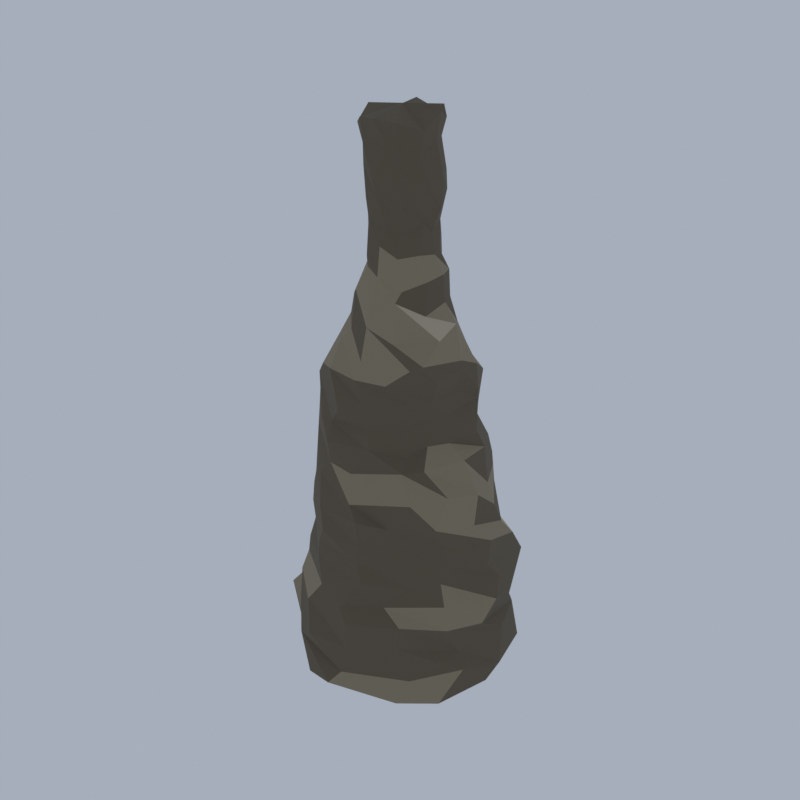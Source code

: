 # Source: F07_01_rock_formation_01.blend  (saved by Blender 5.2.45; exported with 4.5.12 LTS)
import bpy
from mathutils import Matrix  # noqa: F401  (used for matrix-valued properties, if any)

bpy.ops.wm.read_factory_settings(use_empty=True)
scene = bpy.context.scene
scene.name = 'Scene'

# ---- collections
col_collection = bpy.data.collections.new('Collection'); scene.collection.children.link(col_collection)

# ---- materials (node trees are filled in below, after node groups)
mat_wx2_rock_rock = bpy.data.materials.new('wx2_rock|Rock')
mat_wx2_rock_rock.diffuse_color = (0.1573, 0.1701, 0.1975, 1.0)
mat_wx2_kelp_grass = bpy.data.materials.new('wx2_kelp|Grass')
mat_wx2_kelp_grass.diffuse_color = (0.04145, 0.05112, 0.02776, 1.0)
mat_wx2_tan_dk_rock = bpy.data.materials.new('wx2_tan_dk|Rock')
mat_wx2_tan_dk_rock.diffuse_color = (0.139, 0.1113, 0.07383, 1.0)
mat_wx2_tan_lt_rock = bpy.data.materials.new('wx2_tan_lt|Rock')
mat_wx2_tan_lt_rock.diffuse_color = (0.4762, 0.4098, 0.2932, 1.0)
mat_wx2_tan_rock = bpy.data.materials.new('wx2_tan|Rock')
mat_wx2_tan_rock.diffuse_color = (0.2932, 0.2428, 0.1636, 1.0)

# ---- material node trees
mat_wx2_rock_rock.use_nodes = True; mat_wx2_rock_rock.node_tree.nodes.clear()
_N = mat_wx2_rock_rock.node_tree.nodes; _L = mat_wx2_rock_rock.node_tree.links
n0 = _N.new('ShaderNodeBsdfPrincipled'); n0.name = 'Principled BSDF'; n0.location = (-200, 100)
n0.inputs[0].default_value = (0.1573, 0.1701, 0.1975, 1.0)
n0.inputs[2].default_value = 0.94
n0.inputs[10].default_value = 0.005
n1 = _N.new('ShaderNodeOutputMaterial'); n1.name = 'Material Output'; n1.location = (200, 100)
_L.new(n0.outputs[0], n1.inputs[0])
n1.is_active_output = True
mat_wx2_kelp_grass.use_nodes = True; mat_wx2_kelp_grass.node_tree.nodes.clear()
_N = mat_wx2_kelp_grass.node_tree.nodes; _L = mat_wx2_kelp_grass.node_tree.links
n0 = _N.new('ShaderNodeBsdfPrincipled'); n0.name = 'Principled BSDF'; n0.location = (-200, 100)
n0.inputs[0].default_value = (0.04145, 0.05112, 0.02776, 1.0)
n0.inputs[2].default_value = 1.0
n0.inputs[10].default_value = 0.005
n1 = _N.new('ShaderNodeOutputMaterial'); n1.name = 'Material Output'; n1.location = (200, 100)
_L.new(n0.outputs[0], n1.inputs[0])
n1.is_active_output = True
mat_wx2_tan_dk_rock.use_nodes = True; mat_wx2_tan_dk_rock.node_tree.nodes.clear()
_N = mat_wx2_tan_dk_rock.node_tree.nodes; _L = mat_wx2_tan_dk_rock.node_tree.links
n0 = _N.new('ShaderNodeBsdfPrincipled'); n0.name = 'Principled BSDF'; n0.location = (-200, 100)
n0.inputs[0].default_value = (0.139, 0.1113, 0.07383, 1.0)
n0.inputs[2].default_value = 0.95
n0.inputs[10].default_value = 0.005
n1 = _N.new('ShaderNodeOutputMaterial'); n1.name = 'Material Output'; n1.location = (200, 100)
_L.new(n0.outputs[0], n1.inputs[0])
n1.is_active_output = True
mat_wx2_tan_lt_rock.use_nodes = True; mat_wx2_tan_lt_rock.node_tree.nodes.clear()
_N = mat_wx2_tan_lt_rock.node_tree.nodes; _L = mat_wx2_tan_lt_rock.node_tree.links
n0 = _N.new('ShaderNodeBsdfPrincipled'); n0.name = 'Principled BSDF'; n0.location = (-200, 100)
n0.inputs[0].default_value = (0.4762, 0.4098, 0.2932, 1.0)
n0.inputs[2].default_value = 0.92
n0.inputs[10].default_value = 0.005
n1 = _N.new('ShaderNodeOutputMaterial'); n1.name = 'Material Output'; n1.location = (200, 100)
_L.new(n0.outputs[0], n1.inputs[0])
n1.is_active_output = True
mat_wx2_tan_rock.use_nodes = True; mat_wx2_tan_rock.node_tree.nodes.clear()
_N = mat_wx2_tan_rock.node_tree.nodes; _L = mat_wx2_tan_rock.node_tree.links
n0 = _N.new('ShaderNodeBsdfPrincipled'); n0.name = 'Principled BSDF'; n0.location = (-200, 100)
n0.inputs[0].default_value = (0.2932, 0.2428, 0.1636, 1.0)
n0.inputs[2].default_value = 0.94
n0.inputs[10].default_value = 0.005
n1 = _N.new('ShaderNodeOutputMaterial'); n1.name = 'Material Output'; n1.location = (200, 100)
_L.new(n0.outputs[0], n1.inputs[0])
n1.is_active_output = True

# ---- world
world_world = bpy.data.worlds.new('World'); scene.world = world_world
world_world.use_nodes = True; world_world.node_tree.nodes.clear()
_N = world_world.node_tree.nodes; _L = world_world.node_tree.links
n0 = _N.new('ShaderNodeOutputWorld'); n0.name = 'World Output'; n0.location = (200, 100)
n1 = _N.new('ShaderNodeBackground'); n1.name = 'Background'; n1.location = (-200, 100)
n1.inputs[0].default_value = (0.42, 0.47, 0.55, 1.0)
n1.inputs[1].default_value = 0.9
_L.new(n1.outputs[0], n0.inputs[0])
n0.is_active_output = True
world_world.color = (0.05088, 0.05088, 0.05088)
world_world.sun_shadow_jitter_overblur = 0.0

# ---- meshes
me_rock_spire_01 = bpy.data.meshes.new('rock_spire_01')
me_rock_spire_01.from_pydata([(10.76, -1.194, 1.161), (9.012, 5.092, 0.9769), (6.312, 6.871, 0.1609), (0.2434, 9.373, 0.5456), (-1.381, 8.413, 0.8741), (-6.447, 8.289, 0.0), (-10.74, 2.015, 0.4479), (-9.992, -2.854, 1.06), (-7.571, -5.106, 0.04245), (-2.814, -9.258, 0.07594), (0.183, -10.08, 0.9331), (5.904, -7.63, 0.1479), (8.908, -5.516, 0.3896), (10.83, 0.7227, 1.958), (9.861, 4.897, 2.08), (5.232, 7.738, 2.961), (2.047, 8.68, 2.194), (-1.83, 7.957, 2.098), (-7.873, 6.633, 2.192), (-9.537, 3.323, 2.0), (-10.83, -3.124, 2.788), (-6.307, -6.284, 2.325), (-4.649, -8.334, 3.046), (0.9358, -9.139, 1.934), (6.381, -6.383, 2.038), (9.774, -3.252, 3.133), (10.32, 1.568, 5.15), (8.823, 5.269, 5.122), (4.461, 8.336, 4.024), (1.299, 8.97, 4.027), (-2.0, 8.01, 5.203), (-8.169, 5.78, 4.649), (-8.669, 3.597, 4.614), (-9.702, -2.129, 4.334), (-6.396, -6.481, 4.992), (-2.74, -9.158, 4.283), (1.005, -8.711, 4.437), (5.239, -6.715, 5.078), (9.003, -2.886, 4.416), (9.88, -0.8475, 6.736), (9.118, 4.316, 6.591), (4.316, 8.891, 6.15), (0.4029, 9.524, 6.794), (-3.015, 8.003, 6.262), (-7.25, 5.631, 6.056), (-8.008, 3.035, 6.636), (-8.432, -2.273, 5.833), (-7.271, -5.267, 7.157), (-4.078, -7.847, 6.651), (1.15, -8.64, 6.777), (5.214, -6.389, 7.128), (8.553, -4.095, 7.18), (9.941, 1.095, 8.238), (9.72, 3.634, 8.022), (5.735, 9.736, 7.856), (0.2415, 10.08, 8.215), (-4.221, 8.087, 9.017), (-5.757, 5.789, 8.506), (-7.256, 1.849, 9.144), (-7.621, -1.087, 8.396), (-7.234, -4.337, 8.66), (-2.327, -7.816, 9.055), (0.1793, -8.334, 8.11), (3.475, -6.327, 8.444), (7.845, -3.577, 8.995), (9.925, 1.368, 10.5), (8.833, 6.323, 10.35), (4.557, 8.942, 10.68), (1.759, 9.432, 10.33), (-2.038, 9.427, 10.09), (-4.637, 5.364, 10.47), (-7.211, 1.655, 10.49), (-6.729, -1.806, 11.03), (-6.674, -4.655, 10.59), (-3.303, -7.103, 11.08), (1.863, -7.515, 10.83), (5.109, -4.846, 10.17), (7.169, -3.252, 10.91), (9.727, -0.1106, 12.32), (8.977, 4.555, 12.95), (4.705, 7.788, 12.11), (2.315, 8.705, 12.11), (-2.974, 8.399, 12.8), (-4.856, 4.814, 12.53), (-7.152, 0.9405, 11.92), (-7.618, -0.5602, 12.8), (-6.453, -4.064, 12.44), (-3.157, -7.102, 12.83), (1.223, -7.218, 12.5), (3.72, -5.814, 11.98), (7.475, -2.831, 12.45), (9.616, 0.3425, 14.56), (8.279, 3.744, 14.27), (4.519, 7.912, 14.98), (1.18, 8.842, 14.63), (-2.505, 7.966, 14.62), (-5.686, 4.594, 14.33), (-6.759, 2.48, 14.15), (-6.853, -2.183, 13.98), (-5.858, -4.921, 14.88), (-2.053, -7.737, 14.71), (1.249, -7.086, 14.16), (4.374, -4.893, 14.09), (7.445, -2.957, 14.37), (8.62, -0.7573, 16.16), (7.928, 3.064, 16.12), (4.685, 7.38, 16.99), (0.9704, 9.046, 17.1), (-2.265, 7.549, 17.16), (-4.62, 5.301, 16.4), (-7.24, 1.007, 16.67), (-7.625, -2.109, 17.21), (-5.914, -4.634, 16.58), (-2.635, -7.341, 16.54), (1.538, -7.572, 16.8), (3.507, -5.73, 16.04), (7.313, -4.194, 16.78), (7.826, 0.7861, 18.06), (7.032, 3.277, 17.83), (4.612, 7.259, 18.28), (1.118, 8.267, 19.04), (-1.678, 7.466, 17.87), (-3.988, 5.552, 18.04), (-6.771, 1.388, 18.99), (-7.44, -1.984, 19.12), (-4.949, -5.311, 18.35), (-3.754, -5.992, 18.98), (0.4514, -7.089, 17.95), (5.32, -5.091, 18.72), (7.134, -2.436, 18.95), (6.615, 0.3027, 21.14), (6.13, 3.898, 20.74), (4.277, 7.019, 20.0), (-0.2427, 8.033, 20.92), (-2.119, 7.53, 20.32), (-5.21, 4.859, 20.97), (-6.616, 3.008, 20.31), (-7.023, -1.799, 20.98), (-5.521, -4.389, 20.86), (-2.494, -6.048, 20.45), (-0.1817, -6.129, 20.22), (3.93, -4.489, 20.96), (5.275, -3.285, 21.17), (5.322, -0.08366, 22.48), (6.131, 2.578, 22.94), (3.388, 6.432, 22.06), (1.712, 7.518, 22.7), (-2.528, 7.142, 22.22), (-5.741, 4.998, 23.18), (-7.071, 2.632, 22.85), (-7.126, -2.386, 22.75), (-5.758, -3.924, 22.18), (-2.77, -6.11, 22.43), (1.181, -5.388, 22.56), (3.651, -3.403, 21.86), (4.505, -1.895, 22.64), (5.049, 0.2153, 25.01), (5.301, 3.891, 25.2), (4.635, 4.903, 24.71), (1.26, 7.149, 24.82), (-2.64, 7.045, 24.67), (-5.916, 4.44, 24.67), (-6.888, 3.284, 24.43), (-6.814, -2.513, 24.8), (-4.386, -4.938, 23.84), (-2.908, -5.306, 23.95), (0.7781, -5.163, 24.28), (3.345, -3.21, 24.17), (4.551, -1.26, 24.77), (5.242, 0.615, 27.18), (5.809, 3.051, 26.64), (4.409, 5.694, 26.92), (0.9681, 6.808, 25.96), (-1.191, 6.383, 26.27), (-4.525, 4.232, 26.38), (-5.782, 2.207, 26.76), (-6.391, -0.9054, 26.83), (-5.492, -3.915, 27.18), (-1.187, -6.392, 25.86), (0.7915, -5.586, 26.69), (3.879, -3.427, 26.78), (4.754, -1.745, 26.73), (5.881, 0.6966, 29.07), (5.9, 2.639, 28.95), (3.235, 5.185, 28.46), (0.4102, 5.567, 28.36), (-0.9963, 5.306, 28.01), (-3.287, 4.512, 28.19), (-5.645, 1.84, 29.04), (-6.25, -0.3101, 28.86), (-4.266, -4.712, 28.6), (-2.281, -6.008, 29.19), (0.6815, -6.394, 29.17), (3.024, -5.44, 28.98), (5.714, -2.247, 28.87), (6.133, 0.2482, 30.12), (4.976, 2.359, 30.7), (2.281, 4.729, 30.4), (0.5619, 4.826, 31.03), (-1.681, 4.399, 31.2), (-3.502, 2.989, 30.09), (-4.01, 2.216, 30.91), (-4.629, -0.6168, 30.63), (-3.503, -3.415, 31.07), (-2.487, -4.366, 31.13), (0.7974, -5.731, 30.56), (4.537, -4.274, 30.29), (5.452, -3.77, 30.75), (4.907, 1.077, 32.66), (3.86, 2.628, 32.11), (2.584, 3.569, 32.58), (0.6586, 4.133, 32.63), (-1.505, 3.768, 32.23), (-1.933, 2.992, 32.22), (-3.222, 0.6938, 32.21), (-3.668, -0.2067, 32.08), (-3.401, -2.122, 32.5), (-1.621, -4.087, 32.16), (0.6709, -4.865, 33.12), (3.028, -4.356, 32.09), (5.268, -1.512, 32.09), (4.103, 0.6097, 34.43), (3.488, 2.057, 34.37), (2.325, 3.013, 35.15), (0.09242, 3.631, 34.55), (-1.308, 3.295, 34.53), (-1.765, 2.582, 34.26), (-2.726, 0.8981, 35.17), (-3.2, -0.3051, 34.83), (-2.726, -2.446, 34.47), (-1.868, -3.222, 35.22), (0.5838, -4.223, 34.88), (2.394, -3.465, 35.1), (3.946, -1.651, 33.87), (3.952, 0.5353, 36.72), (3.14, 2.329, 36.49), (1.807, 3.125, 36.49), (0.9551, 3.067, 35.89), (-0.9709, 2.602, 36.73), (-1.942, 1.975, 36.94), (-2.541, 0.592, 36.26), (-2.656, -0.5463, 35.94), (-2.316, -1.17, 37.06), (-1.173, -2.548, 37.1), (0.5773, -3.42, 36.8), (2.513, -2.832, 35.88), (3.804, -1.145, 36.55), (3.132, 0.4205, 38.19), (2.863, 1.375, 38.34), (2.117, 2.554, 39.1), (0.235, 3.209, 39.14), (-0.8439, 2.723, 38.65), (-1.48, 2.202, 39.01), (-2.343, 0.5877, 38.71), (-2.397, -0.1311, 38.54), (-1.931, -1.492, 39.05), (-1.223, -2.57, 37.98), (0.2717, -2.762, 39.04), (1.704, -2.34, 38.21), (2.86, -1.101, 38.43), (2.904, 0.385, 39.98), (2.666, 1.673, 40.67), (1.808, 2.618, 39.88), (0.4453, 3.195, 41.2), (-0.4458, 2.903, 41.16), (-1.61, 1.906, 40.67), (-2.069, 0.7486, 40.66), (-2.223, -0.2983, 40.16), (-1.938, -1.53, 40.18), (-1.128, -2.358, 40.7), (0.7112, -2.464, 40.34), (1.982, -1.693, 39.91), (2.757, -0.5662, 41.03), (3.575, 0.6129, 41.92), (3.357, 1.572, 43.21), (2.029, 3.057, 42.96), (0.8236, 3.263, 42.91), (-0.8247, 2.682, 43.22), (-1.425, 2.037, 42.42), (-1.934, 1.13, 42.43), (-2.286, 0.03155, 42.35), (-1.834, -1.726, 42.96), (-1.051, -2.776, 42.65), (0.08009, -2.951, 43.13), (2.033, -2.248, 42.34), (2.841, -1.562, 42.62), (3.582, 0.7874, 44.27), (2.841, 2.116, 44.52), (2.093, 2.477, 44.56), (0.3855, 3.059, 44.72), (-0.9196, 2.561, 44.85), (-1.496, 2.229, 44.92), (-2.274, 1.006, 44.77), (-2.484, -0.07044, 44.09), (-2.277, -1.287, 45.0), (-1.533, -2.462, 45.08), (0.04483, -3.299, 44.15), (2.635, -2.342, 44.21), (3.544, -0.8918, 44.37), (3.107, 0.5558, 47.09), (2.536, 1.83, 47.04), (1.709, 2.644, 47.17), (0.3136, 3.091, 46.25), (-1.09, 2.757, 46.58), (-1.807, 2.269, 46.41), (-2.755, 1.177, 45.9), (-3.008, 0.01657, 47.07), (-2.395, -1.541, 46.65), (-1.345, -2.68, 46.7), (1.074, -2.876, 46.89), (1.792, -2.507, 46.86), (2.961, -1.303, 46.05), (3.486, 0.5023, 49.21), (2.783, 2.098, 48.45), (1.845, 2.975, 49.12), (0.9876, 3.359, 48.47), (-1.113, 3.321, 49.16), (-2.268, 2.255, 47.96), (-2.971, 0.7887, 47.92), (-3.166, 0.04857, 49.02), (-2.208, -2.31, 48.12), (-1.368, -2.976, 48.73), (0.1374, -3.231, 48.83), (1.848, -2.746, 48.69), (3.294, -1.199, 48.04), (0.09885, 0.2219, 49.39), (-1.995, -4.581, 0.5972), (-0.3993, -5.483, 0.6524), (-2.575, -5.968, 0.6554), (-4.202, -4.581, 0.6452), (-2.547, -3.26, 0.6581), (-0.5046, -3.739, 0.6563), (-1.309, -6.225, 1.431), (-3.8, -5.601, 1.433), (-3.339, -3.822, 1.317), (-1.283, -2.876, 1.449), (0.1462, -4.581, 1.415), (-1.995, -4.581, 1.876), (6.592, -3.549, 0.5912), (8.213, -4.465, 0.6619), (6.105, -4.714, 0.6834), (3.988, -3.549, 0.6436), (5.89, -1.869, 0.6538), (8.417, -2.517, 0.6542), (7.124, -4.824, 1.355), (4.547, -4.704, 1.519), (5.355, -2.85, 1.316), (7.397, -1.62, 1.535), (8.668, -3.549, 1.427), (6.592, -3.549, 2.048), (-5.201, 0.8182, 0.5906), (-3.371, -0.2158, 0.6356), (-5.794, -0.6001, 0.6462), (-7.091, 0.8182, 0.647), (-5.895, 2.479, 0.6362), (-3.532, 1.761, 0.6417), (-4.755, -0.2497, 1.254), (-6.658, -0.005327, 1.327), (-6.691, 1.66, 1.335), (-4.661, 2.111, 1.316), (-3.437, 0.8182, 1.319), (-5.201, 0.8182, 1.831), (7.388, 0.5654, 0.5423), (9.077, -0.389, 0.6699), (6.705, -1.07, 0.6662), (4.798, 0.5654, 0.6546), (6.711, 2.187, 0.6667), (8.899, 1.419, 0.6766), (8.148, -1.254, 1.531), (5.935, -0.2559, 1.396), (5.713, 1.512, 1.452), (8.028, 2.096, 1.451), (9.922, 0.5654, 1.546), (7.388, 0.5654, 1.827), (6.31, -4.012, 0.6136), (8.549, -5.277, 0.7052), (5.521, -5.9, 0.7118), (3.582, -4.012, 0.7065), (5.436, -1.921, 0.7035), (8.352, -2.858, 0.7127), (7.107, -5.921, 1.69), (3.718, -5.476, 1.817), (3.914, -2.658, 1.768), (7.034, -2.278, 1.642), (9.409, -4.012, 1.796), (6.31, -4.012, 2.334), (-2.709, -4.283, 0.5704), (-1.001, -5.249, 0.6339), (-3.365, -5.853, 0.6336), (-4.386, -4.283, 0.6472), (-3.297, -2.876, 0.6403), (-1.302, -3.488, 0.6453), (-2.219, -5.457, 1.268), (-4.179, -5.114, 1.315), (-4.177, -3.454, 1.314), (-2.11, -2.85, 1.34), (-0.7694, -4.283, 1.34), (-2.709, -4.283, 1.72), (-6.988, 1.969, 0.5962), (-5.007, 0.8497, 0.6757), (-7.628, 0.4386, 0.6873), (-8.96, 1.969, 0.6903), (-7.703, 3.68, 0.6798), (-5.308, 2.919, 0.687), (-6.465, 0.7177, 1.415), (-9.175, 0.7333, 1.621), (-9.314, 3.283, 1.656), (-6.316, 3.578, 1.513), (-4.724, 1.969, 1.531), (-6.988, 1.969, 2.188), (6.339, 2.66, 0.5962), (8.368, 1.514, 0.682), (5.526, 0.715, 0.6783), (4.516, 2.66, 0.7181), (5.6, 4.429, 0.6855), (8.687, 3.987, 0.6699), (7.18, 0.6467, 1.644), (4.265, 1.488, 1.612), (3.982, 3.992, 1.683), (7.093, 4.464, 1.586), (8.347, 2.66, 1.498), (6.339, 2.66, 2.222), (3.352, 6.451, 0.5829), (5.043, 5.495, 0.6816), (2.653, 4.778, 0.6764), (0.9354, 6.451, 0.6716), (2.719, 7.965, 0.6829), (4.796, 7.267, 0.6944), (3.995, 4.912, 1.482), (1.316, 5.3, 1.57), (1.57, 7.458, 1.507), (4.072, 8.174, 1.532), (5.573, 6.451, 1.51), (3.352, 6.451, 2.149)], [], [(1, 13, 0), (2, 14, 1), (3, 15, 2), (4, 16, 3), (5, 17, 4), (6, 18, 5), (7, 19, 6), (8, 20, 7), (9, 21, 8), (10, 22, 9), (11, 23, 10), (12, 24, 11), (0, 25, 12), (14, 26, 13), (15, 27, 14), (16, 28, 15), (17, 29, 16), (18, 30, 17), (19, 31, 18), (20, 32, 19), (21, 33, 20), (22, 34, 21), (23, 35, 22), (24, 36, 23), (25, 37, 24), (13, 38, 25), (27, 39, 26), (28, 40, 27), (29, 41, 28), (30, 42, 29), (31, 43, 30), (32, 44, 31), (33, 45, 32), (34, 46, 33), (35, 47, 34), (36, 48, 35), (37, 49, 36), (38, 50, 37), (26, 51, 38), (40, 52, 39), (41, 53, 40), (42, 54, 41), (43, 55, 42), (44, 56, 43), (45, 57, 44), (46, 58, 45), (47, 59, 46), (48, 60, 47), (49, 61, 48), (50, 62, 49), (51, 63, 50), (39, 64, 51), (53, 65, 52), (54, 66, 53), (55, 67, 54), (56, 68, 55), (57, 69, 56), (58, 70, 57), (59, 71, 58), (60, 72, 59), (61, 73, 60), (62, 74, 61), (63, 75, 62), (64, 76, 63), (52, 77, 64), (66, 78, 65), (67, 79, 66), (68, 80, 67), (69, 81, 68), (70, 82, 69), (71, 83, 70), (72, 84, 71), (73, 85, 72), (74, 86, 73), (75, 87, 74), (76, 88, 75), (77, 89, 76), (65, 90, 77), (79, 91, 78), (80, 92, 79), (81, 93, 80), (82, 94, 81), (83, 95, 82), (84, 96, 83), (85, 97, 84), (86, 98, 85), (87, 99, 86), (88, 100, 87), (89, 101, 88), (90, 102, 89), (78, 103, 90), (92, 104, 91), (93, 105, 92), (94, 106, 93), (95, 107, 94), (96, 108, 95), (97, 109, 96), (98, 110, 97), (99, 111, 98), (100, 112, 99), (101, 113, 100), (102, 114, 101), (103, 115, 102), (91, 116, 103), (105, 117, 104), (106, 118, 105), (107, 119, 106), (108, 120, 107), (109, 121, 108), (110, 122, 109), (111, 123, 110), (112, 124, 111), (113, 125, 112), (114, 126, 113), (115, 127, 114), (116, 128, 115), (104, 129, 116), (118, 130, 117), (119, 131, 118), (120, 132, 119), (121, 133, 120), (122, 134, 121), (123, 135, 122), (124, 136, 123), (125, 137, 124), (126, 138, 125), (127, 139, 126), (128, 140, 127), (129, 141, 128), (117, 142, 129), (131, 143, 130), (132, 144, 131), (133, 145, 132), (134, 146, 133), (135, 147, 134), (136, 148, 135), (137, 149, 136), (138, 150, 137), (139, 151, 138), (140, 152, 139), (141, 153, 140), (142, 154, 141), (130, 155, 142), (144, 156, 143), (145, 157, 144), (146, 158, 145), (147, 159, 146), (148, 160, 147), (149, 161, 148), (150, 162, 149), (151, 163, 150), (152, 164, 151), (153, 165, 152), (154, 166, 153), (155, 167, 154), (143, 168, 155), (157, 169, 156), (158, 170, 157), (159, 171, 158), (160, 172, 159), (161, 173, 160), (162, 174, 161), (163, 175, 162), (164, 176, 163), (165, 177, 164), (166, 178, 165), (167, 179, 166), (168, 180, 167), (156, 181, 168), (170, 182, 169), (171, 183, 170), (172, 184, 171), (173, 185, 172), (174, 186, 173), (175, 187, 174), (176, 188, 175), (177, 189, 176), (178, 190, 177), (179, 191, 178), (180, 192, 179), (181, 193, 180), (169, 194, 181), (183, 195, 182), (184, 196, 183), (185, 197, 184), (186, 198, 185), (187, 199, 186), (188, 200, 187), (189, 201, 188), (190, 202, 189), (191, 203, 190), (192, 204, 191), (193, 205, 192), (194, 206, 193), (182, 207, 194), (196, 208, 195), (197, 209, 196), (198, 210, 197), (199, 211, 198), (200, 212, 199), (201, 213, 200), (202, 214, 201), (203, 215, 202), (204, 216, 203), (205, 217, 204), (206, 218, 205), (207, 219, 206), (195, 220, 207), (209, 221, 208), (210, 222, 209), (211, 223, 210), (212, 224, 211), (213, 225, 212), (214, 226, 213), (215, 227, 214), (216, 228, 215), (217, 229, 216), (218, 230, 217), (219, 231, 218), (220, 232, 219), (208, 233, 220), (222, 234, 221), (223, 235, 222), (224, 236, 223), (225, 237, 224), (226, 238, 225), (227, 239, 226), (228, 240, 227), (229, 241, 228), (230, 242, 229), (231, 243, 230), (232, 244, 231), (233, 245, 232), (221, 246, 233), (235, 247, 234), (236, 248, 235), (237, 249, 236), (238, 250, 237), (239, 251, 238), (240, 252, 239), (241, 253, 240), (242, 254, 241), (243, 255, 242), (244, 256, 243), (245, 257, 244), (246, 258, 245), (234, 259, 246), (248, 260, 247), (249, 261, 248), (250, 262, 249), (251, 263, 250), (252, 264, 251), (253, 265, 252), (254, 266, 253), (255, 267, 254), (256, 268, 255), (257, 269, 256), (258, 270, 257), (259, 271, 258), (247, 272, 259), (261, 273, 260), (262, 274, 261), (263, 275, 262), (264, 276, 263), (265, 277, 264), (266, 278, 265), (267, 279, 266), (268, 280, 267), (269, 281, 268), (270, 282, 269), (271, 283, 270), (272, 284, 271), (260, 285, 272), (274, 286, 273), (275, 287, 274), (276, 288, 275), (277, 289, 276), (278, 290, 277), (279, 291, 278), (280, 292, 279), (281, 293, 280), (282, 294, 281), (283, 295, 282), (284, 296, 283), (285, 297, 284), (273, 298, 285), (287, 299, 286), (288, 300, 287), (289, 301, 288), (290, 302, 289), (291, 303, 290), (292, 304, 291), (293, 305, 292), (294, 306, 293), (295, 307, 294), (296, 308, 295), (297, 309, 296), (298, 310, 297), (286, 311, 298), (300, 312, 299), (301, 313, 300), (302, 314, 301), (303, 315, 302), (304, 316, 303), (305, 317, 304), (306, 318, 305), (307, 319, 306), (308, 320, 307), (309, 321, 308), (310, 322, 309), (311, 323, 310), (299, 324, 311), (4, 2, 11), (312, 313, 325), (313, 314, 325), (314, 315, 325), (315, 316, 325), (316, 317, 325), (317, 318, 325), (318, 319, 325), (319, 320, 325), (320, 321, 325), (321, 322, 325), (322, 323, 325), (323, 324, 325), (324, 312, 325), (1, 14, 13), (2, 15, 14), (3, 16, 15), (4, 17, 16), (5, 18, 17), (6, 19, 18), (7, 20, 19), (8, 21, 20), (9, 22, 21), (10, 23, 22), (11, 24, 23), (12, 25, 24), (0, 13, 25), (14, 27, 26), (15, 28, 27), (16, 29, 28), (17, 30, 29), (18, 31, 30), (19, 32, 31), (20, 33, 32), (21, 34, 33), (22, 35, 34), (23, 36, 35), (24, 37, 36), (25, 38, 37), (13, 26, 38), (27, 40, 39), (28, 41, 40), (29, 42, 41), (30, 43, 42), (31, 44, 43), (32, 45, 44), (33, 46, 45), (34, 47, 46), (35, 48, 47), (36, 49, 48), (37, 50, 49), (38, 51, 50), (26, 39, 51), (40, 53, 52), (41, 54, 53), (42, 55, 54), (43, 56, 55), (44, 57, 56), (45, 58, 57), (46, 59, 58), (47, 60, 59), (48, 61, 60), (49, 62, 61), (50, 63, 62), (51, 64, 63), (39, 52, 64), (53, 66, 65), (54, 67, 66), (55, 68, 67), (56, 69, 68), (57, 70, 69), (58, 71, 70), (59, 72, 71), (60, 73, 72), (61, 74, 73), (62, 75, 74), (63, 76, 75), (64, 77, 76), (52, 65, 77), (66, 79, 78), (67, 80, 79), (68, 81, 80), (69, 82, 81), (70, 83, 82), (71, 84, 83), (72, 85, 84), (73, 86, 85), (74, 87, 86), (75, 88, 87), (76, 89, 88), (77, 90, 89), (65, 78, 90), (79, 92, 91), (80, 93, 92), (81, 94, 93), (82, 95, 94), (83, 96, 95), (84, 97, 96), (85, 98, 97), (86, 99, 98), (87, 100, 99), (88, 101, 100), (89, 102, 101), (90, 103, 102), (78, 91, 103), (92, 105, 104), (93, 106, 105), (94, 107, 106), (95, 108, 107), (96, 109, 108), (97, 110, 109), (98, 111, 110), (99, 112, 111), (100, 113, 112), (101, 114, 113), (102, 115, 114), (103, 116, 115), (91, 104, 116), (105, 118, 117), (106, 119, 118), (107, 120, 119), (108, 121, 120), (109, 122, 121), (110, 123, 122), (111, 124, 123), (112, 125, 124), (113, 126, 125), (114, 127, 126), (115, 128, 127), (116, 129, 128), (104, 117, 129), (118, 131, 130), (119, 132, 131), (120, 133, 132), (121, 134, 133), (122, 135, 134), (123, 136, 135), (124, 137, 136), (125, 138, 137), (126, 139, 138), (127, 140, 139), (128, 141, 140), (129, 142, 141), (117, 130, 142), (131, 144, 143), (132, 145, 144), (133, 146, 145), (134, 147, 146), (135, 148, 147), (136, 149, 148), (137, 150, 149), (138, 151, 150), (139, 152, 151), (140, 153, 152), (141, 154, 153), (142, 155, 154), (130, 143, 155), (144, 157, 156), (145, 158, 157), (146, 159, 158), (147, 160, 159), (148, 161, 160), (149, 162, 161), (150, 163, 162), (151, 164, 163), (152, 165, 164), (153, 166, 165), (154, 167, 166), (155, 168, 167), (143, 156, 168), (157, 170, 169), (158, 171, 170), (159, 172, 171), (160, 173, 172), (161, 174, 173), (162, 175, 174), (163, 176, 175), (164, 177, 176), (165, 178, 177), (166, 179, 178), (167, 180, 179), (168, 181, 180), (156, 169, 181), (170, 183, 182), (171, 184, 183), (172, 185, 184), (173, 186, 185), (174, 187, 186), (175, 188, 187), (176, 189, 188), (177, 190, 189), (178, 191, 190), (179, 192, 191), (180, 193, 192), (181, 194, 193), (169, 182, 194), (183, 196, 195), (184, 197, 196), (185, 198, 197), (186, 199, 198), (187, 200, 199), (188, 201, 200), (189, 202, 201), (190, 203, 202), (191, 204, 203), (192, 205, 204), (193, 206, 205), (194, 207, 206), (182, 195, 207), (196, 209, 208), (197, 210, 209), (198, 211, 210), (199, 212, 211), (200, 213, 212), (201, 214, 213), (202, 215, 214), (203, 216, 215), (204, 217, 216), (205, 218, 217), (206, 219, 218), (207, 220, 219), (195, 208, 220), (209, 222, 221), (210, 223, 222), (211, 224, 223), (212, 225, 224), (213, 226, 225), (214, 227, 226), (215, 228, 227), (216, 229, 228), (217, 230, 229), (218, 231, 230), (219, 232, 231), (220, 233, 232), (208, 221, 233), (222, 235, 234), (223, 236, 235), (224, 237, 236), (225, 238, 237), (226, 239, 238), (227, 240, 239), (228, 241, 240), (229, 242, 241), (230, 243, 242), (231, 244, 243), (232, 245, 244), (233, 246, 245), (221, 234, 246), (235, 248, 247), (236, 249, 248), (237, 250, 249), (238, 251, 250), (239, 252, 251), (240, 253, 252), (241, 254, 253), (242, 255, 254), (243, 256, 255), (244, 257, 256), (245, 258, 257), (246, 259, 258), (234, 247, 259), (248, 261, 260), (249, 262, 261), (250, 263, 262), (251, 264, 263), (252, 265, 264), (253, 266, 265), (254, 267, 266), (255, 268, 267), (256, 269, 268), (257, 270, 269), (258, 271, 270), (259, 272, 271), (247, 260, 272), (261, 274, 273), (262, 275, 274), (263, 276, 275), (264, 277, 276), (265, 278, 277), (266, 279, 278), (267, 280, 279), (268, 281, 280), (269, 282, 281), (270, 283, 282), (271, 284, 283), (272, 285, 284), (260, 273, 285), (274, 287, 286), (275, 288, 287), (276, 289, 288), (277, 290, 289), (278, 291, 290), (279, 292, 291), (280, 293, 292), (281, 294, 293), (282, 295, 294), (283, 296, 295), (284, 297, 296), (285, 298, 297), (273, 286, 298), (287, 300, 299), (288, 301, 300), (289, 302, 301), (290, 303, 302), (291, 304, 303), (292, 305, 304), (293, 306, 305), (294, 307, 306), (295, 308, 307), (296, 309, 308), (297, 310, 309), (298, 311, 310), (286, 299, 311), (300, 313, 312), (301, 314, 313), (302, 315, 314), (303, 316, 315), (304, 317, 316), (305, 318, 317), (306, 319, 318), (307, 320, 319), (308, 321, 320), (309, 322, 321), (310, 323, 322), (311, 324, 323), (299, 312, 324), (0, 12, 11), (11, 10, 9), (9, 8, 11), (8, 7, 6), (11, 8, 4), (6, 5, 4), (4, 3, 2), (6, 4, 8), (1, 0, 2), (0, 11, 2), (326, 327, 328), (327, 326, 331), (326, 328, 329), (326, 329, 330), (326, 330, 331), (327, 331, 336), (328, 327, 332), (329, 328, 333), (330, 329, 334), (331, 330, 335), (327, 336, 332), (328, 332, 333), (329, 333, 334), (330, 334, 335), (331, 335, 336), (332, 336, 337), (333, 332, 337), (334, 333, 337), (335, 334, 337), (336, 335, 337), (338, 339, 340), (339, 338, 343), (338, 340, 341), (338, 341, 342), (338, 342, 343), (339, 343, 348), (340, 339, 344), (341, 340, 345), (342, 341, 346), (343, 342, 347), (339, 348, 344), (340, 344, 345), (341, 345, 346), (342, 346, 347), (343, 347, 348), (344, 348, 349), (345, 344, 349), (346, 345, 349), (347, 346, 349), (348, 347, 349), (350, 351, 352), (351, 350, 355), (350, 352, 353), (350, 353, 354), (350, 354, 355), (351, 355, 360), (352, 351, 356), (353, 352, 357), (354, 353, 358), (355, 354, 359), (351, 360, 356), (352, 356, 357), (353, 357, 358), (354, 358, 359), (355, 359, 360), (356, 360, 361), (357, 356, 361), (358, 357, 361), (359, 358, 361), (360, 359, 361), (362, 363, 364), (363, 362, 367), (362, 364, 365), (362, 365, 366), (362, 366, 367), (363, 367, 372), (364, 363, 368), (365, 364, 369), (366, 365, 370), (367, 366, 371), (363, 372, 368), (364, 368, 369), (365, 369, 370), (366, 370, 371), (367, 371, 372), (368, 372, 373), (369, 368, 373), (370, 369, 373), (371, 370, 373), (372, 371, 373), (374, 375, 376), (375, 374, 379), (374, 376, 377), (374, 377, 378), (374, 378, 379), (375, 379, 384), (376, 375, 380), (377, 376, 381), (378, 377, 382), (379, 378, 383), (375, 384, 380), (376, 380, 381), (377, 381, 382), (378, 382, 383), (379, 383, 384), (380, 384, 385), (381, 380, 385), (382, 381, 385), (383, 382, 385), (384, 383, 385), (386, 387, 388), (387, 386, 391), (386, 388, 389), (386, 389, 390), (386, 390, 391), (387, 391, 396), (388, 387, 392), (389, 388, 393), (390, 389, 394), (391, 390, 395), (387, 396, 392), (388, 392, 393), (389, 393, 394), (390, 394, 395), (391, 395, 396), (392, 396, 397), (393, 392, 397), (394, 393, 397), (395, 394, 397), (396, 395, 397), (398, 399, 400), (399, 398, 403), (398, 400, 401), (398, 401, 402), (398, 402, 403), (399, 403, 408), (400, 399, 404), (401, 400, 405), (402, 401, 406), (403, 402, 407), (399, 408, 404), (400, 404, 405), (401, 405, 406), (402, 406, 407), (403, 407, 408), (404, 408, 409), (405, 404, 409), (406, 405, 409), (407, 406, 409), (408, 407, 409), (410, 411, 412), (411, 410, 415), (410, 412, 413), (410, 413, 414), (410, 414, 415), (411, 415, 420), (412, 411, 416), (413, 412, 417), (414, 413, 418), (415, 414, 419), (411, 420, 416), (412, 416, 417), (413, 417, 418), (414, 418, 419), (415, 419, 420), (416, 420, 421), (417, 416, 421), (418, 417, 421), (419, 418, 421), (420, 419, 421), (422, 423, 424), (423, 422, 427), (422, 424, 425), (422, 425, 426), (422, 426, 427), (423, 427, 432), (424, 423, 428), (425, 424, 429), (426, 425, 430), (427, 426, 431), (423, 432, 428), (424, 428, 429), (425, 429, 430), (426, 430, 431), (427, 431, 432), (428, 432, 433), (429, 428, 433), (430, 429, 433), (431, 430, 433), (432, 431, 433)])
me_rock_spire_01.polygons.foreach_set('use_smooth', [True] * 828)
me_rock_spire_01.polygons.foreach_set('material_index', [2, 2, 2, 2, 4, 2, 4, 2, 2, 2, 4, 4, 2, 2, 2, 2, 2, 2, 2, 2, 4, 2, 2, 2, 2, 2, 2, 2, 2, 2, 2, 4, 4, 4, 2, 2, 2, 2, 2, 2, 2, 2, 2, 2, 4, 4, 2, 4, 2, 2, 4, 4, 2, 2, 2, 2, 4, 4, 2, 2, 2, 2, 2, 2, 4, 2, 4, 3, 4, 2, 2, 2, 2, 2, 2, 2, 2, 2, 2, 3, 2, 2, 2, 2, 2, 2, 2, 2, 2, 2, 2, 4, 2, 2, 2, 2, 2, 2, 2, 2, 2, 2, 2, 2, 2, 4, 2, 4, 2, 2, 2, 2, 2, 2, 2, 2, 4, 4, 2, 2, 2, 2, 2, 2, 2, 2, 2, 4, 4, 4, 4, 2, 4, 2, 2, 2, 2, 2, 2, 2, 2, 2, 4, 2, 2, 2, 2, 2, 2, 2, 2, 2, 2, 2, 2, 2, 2, 2, 2, 2, 4, 4, 2, 2, 2, 2, 2, 2, 2, 2, 2, 4, 4, 4, 2, 2, 2, 2, 2, 2, 2, 2, 2, 4, 2, 2, 2, 2, 2, 4, 4, 4, 4, 2, 2, 4, 4, 4, 4, 2, 2, 4, 4, 4, 4, 4, 2, 4, 4, 2, 2, 2, 2, 2, 2, 2, 2, 2, 4, 4, 3, 2, 2, 2, 4, 2, 2, 2, 2, 4, 4, 4, 2, 2, 4, 2, 2, 2, 2, 2, 2, 2, 2, 2, 4, 4, 4, 2, 2, 2, 2, 2, 2, 2, 2, 2, 2, 2, 2, 2, 2, 2, 2, 2, 2, 2, 2, 2, 2, 2, 2, 2, 2, 2, 2, 2, 2, 2, 2, 2, 2, 2, 2, 2, 2, 2, 2, 2, 2, 2, 2, 2, 2, 2, 2, 2, 2, 2, 2, 2, 2, 2, 2, 2, 2, 2, 2, 2, 2, 2, 2, 2, 2, 2, 2, 2, 2, 2, 2, 2, 2, 2, 2, 2, 2, 2, 2, 2, 2, 2, 4, 4, 2, 2, 2, 2, 4, 4, 2, 2, 2, 2, 2, 2, 2, 4, 2, 2, 2, 2, 2, 2, 2, 2, 2, 2, 4, 4, 4, 2, 2, 2, 2, 2, 2, 2, 2, 2, 2, 4, 4, 2, 2, 4, 2, 2, 4, 4, 2, 4, 2, 4, 4, 2, 2, 2, 2, 2, 2, 2, 2, 2, 3, 2, 4, 2, 2, 2, 2, 2, 2, 2, 2, 2, 4, 2, 2, 2, 2, 2, 2, 2, 2, 2, 2, 2, 2, 2, 2, 2, 2, 2, 2, 2, 2, 2, 2, 2, 2, 4, 4, 2, 4, 4, 2, 2, 2, 2, 2, 2, 2, 4, 4, 2, 2, 4, 2, 2, 2, 2, 2, 2, 4, 4, 2, 4, 2, 2, 2, 2, 2, 2, 2, 2, 2, 2, 2, 2, 4, 2, 2, 2, 2, 2, 2, 2, 2, 2, 2, 2, 2, 2, 2, 2, 4, 4, 4, 2, 2, 2, 2, 2, 2, 2, 2, 2, 4, 4, 4, 2, 2, 2, 4, 2, 2, 2, 2, 2, 4, 4, 2, 2, 2, 2, 4, 4, 4, 4, 4, 2, 2, 4, 2, 4, 2, 2, 2, 4, 2, 4, 2, 2, 4, 4, 2, 2, 2, 2, 2, 2, 2, 2, 2, 4, 4, 3, 4, 2, 2, 4, 4, 2, 2, 2, 2, 4, 4, 4, 2, 2, 2, 2, 2, 2, 2, 2, 2, 2, 2, 2, 4, 4, 4, 2, 2, 2, 2, 2, 2, 2, 2, 2, 2, 2, 2, 2, 2, 2, 2, 2, 2, 2, 2, 2, 2, 2, 2, 2, 2, 2, 2, 2, 2, 2, 2, 2, 2, 2, 2, 2, 2, 2, 2, 2, 2, 2, 2, 2, 2, 2, 2, 2, 2, 2, 2, 2, 2, 2, 2, 2, 2, 2, 2, 2, 2, 2, 2, 2, 2, 2, 2, 2, 2, 2, 2, 2, 2, 2, 2, 2, 2, 2, 2, 2, 2, 2, 2, 2, 2, 2, 2, 2, 2, 2, 2, 2, 2, 2, 4, 4, 4, 4, 4, 4, 4, 4, 4, 4, 4, 4, 4, 4, 4, 4, 4, 4, 4, 4, 2, 2, 2, 2, 2, 2, 2, 2, 2, 2, 2, 2, 2, 2, 2, 2, 2, 2, 2, 2, 2, 2, 2, 2, 2, 2, 2, 2, 2, 2, 2, 2, 2, 2, 2, 2, 2, 2, 2, 2, 2, 2, 2, 2, 2, 2, 2, 2, 2, 2, 2, 2, 2, 2, 2, 2, 2, 2, 2, 2, 2, 2, 2, 2, 2, 2, 2, 2, 2, 2, 2, 2, 2, 2, 2, 2, 2, 2, 2, 2, 2, 2, 2, 2, 2, 2, 2, 2, 2, 2, 2, 2, 2, 2, 2, 2, 2, 2, 2, 2, 4, 4, 4, 4, 4, 4, 4, 4, 4, 4, 4, 4, 4, 4, 4, 4, 4, 4, 4, 4, 2, 2, 2, 2, 2, 2, 2, 2, 2, 2, 2, 2, 2, 2, 2, 2, 2, 2, 2, 2])
_k = set([(0, 1), (0, 11), (0, 12), (0, 13), (0, 25), (1, 2), (1, 14), (2, 3), (2, 11), (2, 14), (3, 4), (3, 15), (3, 16), (4, 5), (4, 6), (4, 16), (5, 6), (5, 17), (5, 18), (6, 7), (6, 8), (6, 18), (6, 19), (7, 8), (7, 19), (7, 20), (8, 9), (8, 20), (9, 10), (9, 11), (9, 21), (9, 22), (10, 11), (10, 22), (10, 23), (11, 12), (12, 25), (13, 14), (13, 25), (13, 26), (13, 38), (14, 26), (14, 27), (15, 16), (15, 28), (16, 17), (16, 28), (16, 29), (17, 18), (17, 29), (18, 19), (18, 30), (18, 31), (19, 20), (19, 31), (20, 21), (20, 32), (20, 33), (21, 33), (22, 23), (22, 34), (22, 35), (23, 24), (23, 35), (23, 36), (24, 25), (24, 37), (25, 37), (25, 38), (26, 27), (26, 39), (26, 51), (27, 28), (27, 39), (27, 40), (28, 40), (28, 41), (29, 30), (29, 42), (30, 31), (31, 32), (31, 43), (31, 44), (32, 44), (33, 34), (33, 45), (33, 46), (34, 46), (34, 47), (35, 36), (35, 48), (36, 48), (36, 49), (37, 38), (37, 50), (38, 50), (38, 51), (39, 51), (39, 52), (40, 53), (41, 42), (41, 53), (41, 54), (42, 55), (43, 44), (44, 56), (45, 46), (45, 58), (46, 47), (46, 59), (47, 48), (47, 59), (47, 60), (48, 61), (49, 50), (49, 62), (50, 51), (51, 63), (51, 64), (52, 53), (52, 65), (52, 77), (53, 54), (53, 66), (54, 55), (54, 66), (54, 67), (55, 56), (55, 68), (56, 57), (56, 68), (56, 69), (57, 69), (58, 59), (58, 70), (58, 71), (59, 60), (59, 71), (60, 61), (60, 73), (61, 74), (62, 63), (62, 75), (63, 76), (64, 77), (65, 78), (65, 90), (66, 78), (66, 79), (67, 68), (67, 80), (68, 69), (68, 80), (68, 81), (69, 70), (69, 82), (71, 72), (71, 83), (71, 84), (72, 73), (72, 84), (73, 74), (73, 85), (73, 86), (74, 75), (74, 86), (74, 87), (75, 76), (75, 88), (76, 77), (76, 88), (76, 89), (77, 90), (78, 90), (78, 91), (79, 91), (79, 92), (80, 81), (80, 92), (80, 93), (81, 82), (81, 94), (82, 83), (82, 94), (82, 95), (83, 84), (83, 95), (84, 85), (84, 97), (85, 97), (85, 98), (86, 99), (87, 88), (87, 100), (88, 100), (88, 101), (90, 102), (90, 103), (91, 103), (91, 104), (91, 116), (92, 93), (92, 104), (92, 105), (93, 105), (93, 106), (94, 95), (94, 106), (94, 107), (95, 96), (95, 107), (95, 108), (96, 97), (96, 109), (97, 98), (97, 110), (98, 99), (98, 111), (99, 111), (99, 112), (100, 113), (101, 102), (101, 113), (101, 114), (102, 114), (103, 115), (103, 116), (104, 117), (104, 129), (105, 106), (105, 117), (105, 118), (106, 118), (106, 119), (107, 119), (107, 120), (108, 109), (108, 121), (109, 121), (109, 122), (110, 111), (110, 123), (111, 124), (112, 125), (113, 114), (113, 126), (114, 115), (114, 126), (114, 127), (115, 116), (115, 127), (116, 128), (116, 129), (117, 129), (117, 130), (117, 142), (118, 130), (118, 131), (119, 132), (120, 121), (120, 133), (121, 122), (121, 134), (122, 123), (122, 135), (123, 135), (123, 136), (124, 136), (124, 137), (125, 137), (125, 138), (126, 139), (127, 128), (127, 139), (127, 140), (128, 141), (129, 141), (129, 142), (130, 131), (130, 142), (130, 143), (131, 143), (131, 144), (132, 145), (133, 134), (133, 145), (133, 146), (134, 146), (134, 147), (135, 136), (135, 147), (135, 148), (136, 137), (136, 148), (136, 149), (137, 150), (138, 150), (138, 151), (139, 140), (139, 151), (139, 152), (140, 141), (140, 152), (140, 153), (141, 142), (141, 153), (141, 154), (142, 155), (143, 144), (143, 155), (144, 145), (144, 156), (144, 157), (145, 146), (145, 158), (146, 159), (147, 160), (148, 160), (148, 161), (149, 161), (149, 162), (150, 163), (152, 153), (152, 164), (152, 165), (153, 154), (153, 165), (153, 166), (154, 155), (154, 167), (156, 157), (156, 168), (157, 169), (157, 170), (158, 159), (158, 171), (159, 160), (159, 171), (159, 172), (160, 161), (160, 172), (160, 173), (161, 162), (161, 173), (161, 174), (162, 163), (162, 175), (163, 164), (163, 175), (163, 176), (164, 165), (164, 176), (164, 177), (165, 166), (165, 177), (165, 178), (166, 167), (166, 178), (167, 168), (167, 180), (169, 181), (169, 182), (170, 182), (170, 183), (171, 183), (171, 184), (172, 185), (173, 185), (174, 186), (174, 187), (175, 187), (175, 188), (176, 177), (176, 189), (177, 189), (177, 190), (178, 179), (178, 191), (179, 191), (179, 192), (180, 192), (180, 193), (181, 193), (181, 194), (182, 194), (182, 207), (183, 195), (183, 196), (184, 197), (185, 186), (185, 198), (187, 188), (187, 199), (188, 189), (188, 201), (189, 202), (190, 191), (190, 202), (190, 203), (191, 192), (191, 204), (192, 193), (192, 204), (192, 205), (193, 206), (194, 206), (194, 207), (195, 196), (195, 207), (195, 208), (196, 208), (197, 210), (198, 211), (199, 212), (200, 213), (201, 213), (201, 214), (202, 214), (202, 215), (203, 215), (203, 216), (204, 217), (205, 217), (205, 218), (206, 207), (207, 219), (207, 220), (208, 221), (208, 233), (209, 221), (209, 222), (210, 223), (211, 212), (211, 224), (212, 213), (212, 225), (213, 214), (214, 215), (215, 228), (216, 217), (216, 229), (217, 230), (218, 231), (219, 220), (219, 232), (220, 232), (220, 233), (221, 233), (221, 234), (222, 223), (222, 235), (223, 224), (223, 236), (224, 225), (224, 236), (224, 237), (225, 237), (225, 238), (226, 238), (226, 239), (227, 239), (228, 240), (228, 241), (229, 230), (229, 241), (229, 242), (230, 243), (231, 244), (232, 233), (232, 244), (232, 245), (233, 246), (234, 235), (234, 246), (234, 247), (235, 236), (235, 247), (235, 248), (236, 237), (236, 248), (236, 249), (237, 238), (237, 249), (237, 250), (239, 252), (240, 241), (240, 253), (241, 254), (242, 243), (242, 255), (243, 244), (243, 256), (244, 245), (244, 256), (244, 257), (245, 246), (245, 258), (246, 259), (247, 259), (247, 260), (248, 261), (249, 261), (249, 262), (250, 263), (251, 264), (252, 265), (253, 266), (254, 267), (255, 268), (256, 269), (257, 258), (257, 269), (257, 270), (258, 270), (259, 272), (260, 261), (260, 272), (260, 273), (260, 285), (261, 262), (262, 275), (263, 276), (264, 277), (265, 278), (266, 279), (267, 279), (267, 280), (268, 281), (269, 270), (269, 282), (270, 271), (270, 283), (271, 272), (271, 283), (271, 284), (272, 284), (273, 274), (273, 286), (273, 298), (274, 286), (274, 287), (275, 276), (275, 287), (275, 288), (276, 288), (276, 289), (277, 290), (278, 290), (278, 291), (279, 292), (280, 293), (281, 294), (282, 283), (282, 295), (283, 295), (283, 296), (284, 297), (285, 297), (286, 298), (286, 299), (286, 311), (287, 300), (288, 300), (288, 301), (289, 302), (290, 303), (291, 304), (292, 293), (292, 304), (292, 305), (293, 305), (293, 306), (294, 307), (295, 296), (295, 307), (295, 308), (296, 308), (296, 309), (297, 298), (297, 310), (298, 311), (299, 300), (299, 311), (299, 312), (300, 301), (300, 313), (301, 314), (302, 315), (303, 315), (303, 316), (305, 317), (305, 318), (306, 319), (307, 308), (307, 320), (308, 309), (308, 320), (308, 321), (309, 322), (310, 311), (310, 322), (310, 323), (311, 324), (312, 313), (312, 324), (312, 325), (313, 314), (313, 325), (314, 315), (314, 325), (315, 316), (315, 325), (316, 317), (316, 325), (317, 318), (317, 325), (318, 319), (318, 325), (319, 320), (319, 325), (320, 321), (320, 325), (321, 322), (321, 325), (322, 323), (322, 325), (323, 324), (323, 325), (324, 325), (327, 328), (327, 331), (327, 332), (327, 336), (328, 329), (328, 332), (328, 333), (329, 330), (329, 333), (329, 334), (330, 331), (330, 334), (330, 335), (331, 335), (331, 336), (332, 333), (332, 336), (332, 337), (333, 334), (333, 337), (334, 335), (335, 336), (335, 337), (336, 337), (339, 340), (339, 343), (339, 344), (339, 348), (340, 341), (340, 344), (340, 345), (341, 342), (341, 345), (341, 346), (342, 343), (342, 347), (343, 347), (343, 348), (344, 345), (344, 348), (344, 349), (345, 346), (345, 349), (346, 347), (347, 348), (347, 349), (348, 349), (351, 352), (351, 355), (351, 356), (351, 360), (352, 353), (352, 356), (352, 357), (353, 354), (353, 357), (353, 358), (354, 355), (354, 358), (354, 359), (355, 359), (355, 360), (356, 357), (356, 361), (357, 358), (357, 361), (358, 359), (358, 361), (359, 360), (359, 361), (360, 361), (363, 364), (363, 367), (363, 368), (363, 372), (364, 365), (364, 368), (364, 369), (365, 366), (365, 369), (365, 370), (366, 367), (366, 370), (366, 371), (367, 371), (367, 372), (368, 369), (368, 372), (368, 373), (369, 370), (370, 371), (370, 373), (371, 372), (372, 373), (375, 376), (375, 379), (375, 380), (375, 384), (376, 377), (376, 380), (376, 381), (377, 378), (377, 381), (377, 382), (378, 379), (378, 382), (378, 383), (379, 383), (379, 384), (380, 381), (380, 384), (381, 382), (381, 385), (382, 383), (382, 385), (383, 384), (384, 385), (387, 388), (387, 391), (387, 392), (387, 396), (388, 389), (388, 392), (388, 393), (389, 390), (389, 393), (389, 394), (390, 391), (390, 394), (390, 395), (391, 395), (391, 396), (392, 393), (392, 396), (392, 397), (393, 394), (393, 397), (394, 395), (394, 397), (395, 396), (395, 397), (396, 397), (399, 400), (399, 403), (399, 404), (399, 408), (400, 401), (400, 404), (400, 405), (401, 402), (401, 405), (401, 406), (402, 403), (402, 406), (402, 407), (403, 407), (403, 408), (404, 405), (404, 408), (405, 406), (405, 409), (406, 407), (406, 409), (407, 408), (407, 409), (408, 409), (411, 412), (411, 415), (411, 416), (411, 420), (412, 413), (412, 416), (412, 417), (413, 414), (413, 417), (413, 418), (414, 415), (414, 418), (414, 419), (415, 419), (415, 420), (416, 417), (416, 420), (416, 421), (417, 418), (417, 421), (418, 419), (418, 421), (419, 420), (419, 421), (420, 421), (423, 424), (423, 427), (423, 428), (423, 432), (424, 425), (424, 428), (424, 429), (425, 426), (425, 429), (425, 430), (426, 427), (426, 430), (426, 431), (427, 431), (427, 432), (428, 429), (428, 432), (428, 433), (429, 430), (429, 433), (430, 431), (430, 433), (431, 432), (431, 433), (432, 433)])
me_rock_spire_01.attributes.new('sharp_edge', 'BOOLEAN', 'EDGE').data.foreach_set('value', [ (min(e.vertices), max(e.vertices)) in _k for e in me_rock_spire_01.edges])
me_rock_spire_01.materials.append(mat_wx2_rock_rock)
me_rock_spire_01.materials.append(mat_wx2_kelp_grass)
me_rock_spire_01.materials.append(mat_wx2_tan_dk_rock)
me_rock_spire_01.materials.append(mat_wx2_tan_lt_rock)
me_rock_spire_01.materials.append(mat_wx2_tan_rock)
me_rock_spire_01.update()

# ---- objects
ob_rock_spire_01 = bpy.data.objects.new('rock_spire_01', me_rock_spire_01)

# ---- transforms, parenting, visibility, modifiers, constraints
ob_rock_spire_01.location = (0.0, 0.0, 0.0)

# ---- collection membership
scene.collection.objects.link(ob_rock_spire_01)

# ---- scene / render settings (as saved in the file)
scene.frame_start = 1; scene.frame_end = 250; scene.frame_set(1)
scene.render.engine = 'CYCLES'
scene.render.resolution_x = 400
scene.render.resolution_y = 400
scene.render.bake_bias = 0.0
scene.render.bake_samples = 0
scene.render.compositor_device = 'GPU'
scene.cycles.samples = 24
scene.cycles.adaptive_threshold = 0.05
scene.cycles.max_bounces = 4
scene.cycles.diffuse_bounces = 2
scene.cycles.glossy_bounces = 2
scene.cycles.transmission_bounces = 2
scene.cycles.transparent_max_bounces = 4
scene.eevee.taa_render_samples = 48
scene.eevee.use_volume_custom_range = False
scene.eevee.fast_gi_thickness_near = 0.1
scene.eevee.fast_gi_thickness_far = 0.0
scene.eevee.ray_tracing_options.screen_trace_thickness = 0.1
scene.view_settings.view_transform = 'Standard'
bpy.context.view_layer.update()

# ---- added for rendering (the .blend has no active camera): camera
cam_auto = bpy.data.cameras.new('AutoCamera')
cam_auto.lens = 50.0
cam_auto.sensor_width = 36.0
cam_auto.clip_end = 1000.0
ob_auto_camera = bpy.data.objects.new('AutoCamera', cam_auto)
scene.collection.objects.link(ob_auto_camera)
ob_auto_camera.location = (53.2683, -63.922, 67.3114)
ob_auto_camera.rotation_euler = (1.09748, -7.21219e-08, 0.694738)
scene.camera = ob_auto_camera
bpy.context.view_layer.update()
